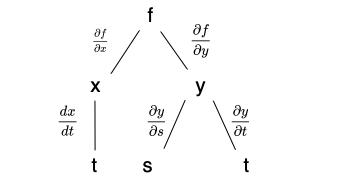

The diagram above was exported from draw.io. Its source (the exported page's mxGraphModel, read from the mxfile embedded in the PNG):
<mxGraphModel dx="815" dy="517" grid="1" gridSize="10" guides="1" tooltips="1" connect="1" arrows="1" fold="1" page="1" pageScale="1" pageWidth="850" pageHeight="1100" math="1" shadow="0">
  <root>
    <mxCell id="0" />
    <mxCell id="1" parent="0" />
    <mxCell id="2" value="f" style="text;html=1;align=center;verticalAlign=middle;resizable=0;points=[];autosize=1;strokeColor=none;fillColor=none;fontSize=20;" vertex="1" parent="1">
      <mxGeometry x="350" y="60" width="20" height="30" as="geometry" />
    </mxCell>
    <mxCell id="3" value="x" style="text;html=1;align=center;verticalAlign=middle;resizable=0;points=[];autosize=1;strokeColor=none;fillColor=none;fontSize=20;" vertex="1" parent="1">
      <mxGeometry x="290" y="130" width="30" height="30" as="geometry" />
    </mxCell>
    <mxCell id="4" value="y" style="text;html=1;align=center;verticalAlign=middle;resizable=0;points=[];autosize=1;strokeColor=none;fillColor=none;fontSize=20;" vertex="1" parent="1">
      <mxGeometry x="395" y="130" width="30" height="30" as="geometry" />
    </mxCell>
    <mxCell id="5" value="t" style="text;html=1;align=center;verticalAlign=middle;resizable=0;points=[];autosize=1;strokeColor=none;fillColor=none;fontSize=20;" vertex="1" parent="1">
      <mxGeometry x="294" y="210" width="20" height="30" as="geometry" />
    </mxCell>
    <mxCell id="6" value="s" style="text;html=1;align=center;verticalAlign=middle;resizable=0;points=[];autosize=1;strokeColor=none;fillColor=none;fontSize=20;" vertex="1" parent="1">
      <mxGeometry x="342" y="210" width="30" height="30" as="geometry" />
    </mxCell>
    <mxCell id="7" value="t" style="text;html=1;align=center;verticalAlign=middle;resizable=0;points=[];autosize=1;strokeColor=none;fillColor=none;fontSize=20;" vertex="1" parent="1">
      <mxGeometry x="446" y="210" width="20" height="30" as="geometry" />
    </mxCell>
    <mxCell id="8" value="$$\frac{\partial f}{\partial x}$$" style="text;html=1;align=center;verticalAlign=middle;resizable=0;points=[];autosize=1;strokeColor=none;fillColor=none;fontSize=9;" vertex="1" parent="1">
      <mxGeometry x="210" y="90" width="200" height="20" as="geometry" />
    </mxCell>
    <mxCell id="9" value="$$\frac{\partial f}{\partial y}$$" style="text;html=1;align=center;verticalAlign=middle;resizable=0;points=[];autosize=1;strokeColor=none;fillColor=none;" vertex="1" parent="1">
      <mxGeometry x="310" y="90" width="200" height="20" as="geometry" />
    </mxCell>
    <mxCell id="10" value="$$\frac{d x}{d t}$$" style="text;html=1;align=center;verticalAlign=middle;resizable=0;points=[];autosize=1;strokeColor=none;fillColor=none;" vertex="1" parent="1">
      <mxGeometry x="212" y="170" width="130" height="20" as="geometry" />
    </mxCell>
    <mxCell id="11" value="$$\frac{\partial y}{\partial s}$$" style="text;html=1;align=center;verticalAlign=middle;resizable=0;points=[];autosize=1;strokeColor=none;fillColor=none;" vertex="1" parent="1">
      <mxGeometry x="266" y="170" width="200" height="20" as="geometry" />
    </mxCell>
    <mxCell id="12" value="$$\frac{\partial y}{\partial t}$$" style="text;html=1;align=center;verticalAlign=middle;resizable=0;points=[];autosize=1;strokeColor=none;fillColor=none;" vertex="1" parent="1">
      <mxGeometry x="350" y="170" width="200" height="20" as="geometry" />
    </mxCell>
    <mxCell id="13" value="" style="endArrow=none;html=1;rounded=0;fontSize=20;exitX=1.014;exitY=0.11;exitDx=0;exitDy=0;exitPerimeter=0;entryX=-0.05;entryY=0.995;entryDx=0;entryDy=0;entryPerimeter=0;" edge="1" source="3" target="2" parent="1">
      <mxGeometry width="50" height="50" relative="1" as="geometry">
        <mxPoint x="330" y="155" as="sourcePoint" />
        <mxPoint x="350" y="85" as="targetPoint" />
      </mxGeometry>
    </mxCell>
    <mxCell id="14" value="" style="endArrow=none;html=1;rounded=0;fontSize=20;exitX=0.067;exitY=-0.033;exitDx=0;exitDy=0;exitPerimeter=0;entryX=1.007;entryY=1.033;entryDx=0;entryDy=0;entryPerimeter=0;" edge="1" source="4" target="2" parent="1">
      <mxGeometry width="50" height="50" relative="1" as="geometry">
        <mxPoint x="330.41999999999985" y="143.30000000000007" as="sourcePoint" />
        <mxPoint x="360" y="95" as="targetPoint" />
      </mxGeometry>
    </mxCell>
    <mxCell id="15" value="" style="endArrow=none;html=1;rounded=0;fontSize=20;exitX=0.481;exitY=1.005;exitDx=0;exitDy=0;exitPerimeter=0;entryX=0.529;entryY=-0.005;entryDx=0;entryDy=0;entryPerimeter=0;" edge="1" source="3" target="5" parent="1">
      <mxGeometry width="50" height="50" relative="1" as="geometry">
        <mxPoint x="330.41999999999985" y="143.30000000000007" as="sourcePoint" />
        <mxPoint x="304" y="200" as="targetPoint" />
      </mxGeometry>
    </mxCell>
    <mxCell id="16" value="" style="endArrow=none;html=1;rounded=0;fontSize=20;exitX=1.048;exitY=-0.062;exitDx=0;exitDy=0;exitPerimeter=0;entryX=-0.01;entryY=0.986;entryDx=0;entryDy=0;entryPerimeter=0;" edge="1" source="6" target="4" parent="1">
      <mxGeometry width="50" height="50" relative="1" as="geometry">
        <mxPoint x="330.41999999999985" y="143.30000000000007" as="sourcePoint" />
        <mxPoint x="359" y="99.85000000000002" as="targetPoint" />
      </mxGeometry>
    </mxCell>
    <mxCell id="17" value="" style="endArrow=none;html=1;rounded=0;fontSize=20;exitX=-0.05;exitY=-0.024;exitDx=0;exitDy=0;exitPerimeter=0;entryX=0.924;entryY=1.005;entryDx=0;entryDy=0;entryPerimeter=0;" edge="1" source="7" target="4" parent="1">
      <mxGeometry width="50" height="50" relative="1" as="geometry">
        <mxPoint x="444.1399999999999" y="207.56999999999994" as="sourcePoint" />
        <mxPoint x="420.7099999999998" y="161.86" as="targetPoint" />
      </mxGeometry>
    </mxCell>
  </root>
</mxGraphModel>